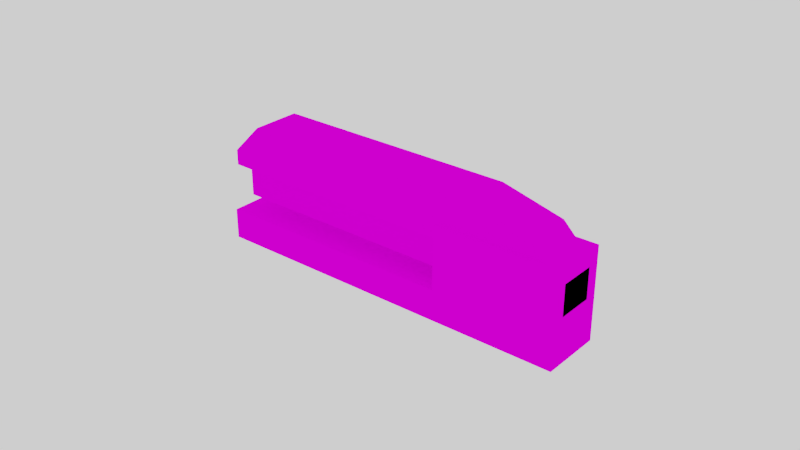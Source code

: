 # Source: STAPLER_1.blend  (saved by Blender 2.79.0; exported with 4.5.12 LTS)
import bpy
from mathutils import Matrix  # noqa: F401  (used for matrix-valued properties, if any)

bpy.ops.wm.read_factory_settings(use_empty=True)
scene = bpy.context.scene
scene.name = 'Scene'

# ---- collections
col_collection_1 = bpy.data.collections.new('Collection 1'); scene.collection.children.link(col_collection_1)

# ---- images (referenced by path relative to the original .blend; pixels are not part of the script)
import os
ASSET_DIR = os.environ.get("B2B_ASSET_DIR", "")  # directory of the original .blend (textures are referenced by path, not embedded)
HERE = os.path.dirname(os.path.abspath(__file__))  # packed textures are extracted next to this script under _unpacked/

def load_image(name, relpath, width, height, colorspace="sRGB"):
    """Load a texture the original file referenced (path relative to the .blend, or extracted next to this script)."""
    p = next((c for c in (os.path.join(HERE, relpath), os.path.join(ASSET_DIR, relpath)) if relpath and os.path.exists(c)), "")
    if p:
        img = bpy.data.images.load(p, check_existing=True)
        img.name = name
    else:  # same state as the original file: an image datablock whose file is absent (Cycles renders it pink)
        img = bpy.data.images.new(name, width, height)
        img.source = "FILE"
        img.filepath = "//" + (relpath or name)
    img.colorspace_settings.name = colorspace
    return img
img_colour_1_png_001 = load_image('COLOUR_1.png.001', 'COLOUR_1.png', 1024, 1024, 'sRGB')

# ---- materials (node trees are filled in below, after node groups)
mat_material_001 = bpy.data.materials.new('Material.001')
mat_material_001.alpha_threshold = 0.0
mat_material_001.roughness = 0.5

# ---- material node trees
mat_material_001.use_nodes = True; mat_material_001.node_tree.nodes.clear()
_N = mat_material_001.node_tree.nodes; _L = mat_material_001.node_tree.links
n0 = _N.new('ShaderNodeOutputMaterial'); n0.name = 'Material Output'; n0.location = (300, 300)
n1 = _N.new('ShaderNodeBsdfDiffuse'); n1.name = 'Diffuse BSDF'; n1.location = (10, 300)
n2 = _N.new('ShaderNodeTexImage'); n2.name = 'Image Texture'; n2.location = (-180, 300)
n2.width = 140
n2.image = img_colour_1_png_001
_L.new(n1.outputs[0], n0.inputs[0])
_L.new(n2.outputs[0], n1.inputs[0])
n0.is_active_output = True

# ---- world
world_world = bpy.data.worlds.new('World'); scene.world = world_world
world_world.use_nodes = True; world_world.node_tree.nodes.clear()
_N = world_world.node_tree.nodes; _L = world_world.node_tree.links
n0 = _N.new('ShaderNodeOutputWorld'); n0.name = 'World Output'; n0.location = (300, 300)
n1 = _N.new('ShaderNodeBackground'); n1.name = 'Background'; n1.location = (10, 300)
n1.inputs[0].default_value = (1.0, 1.0, 1.0, 1.0)
_L.new(n1.outputs[0], n0.inputs[0])
n0.is_active_output = True
world_world.color = (0.05088, 0.05088, 0.05088)
world_world.use_sun_shadow = False
world_world.sun_shadow_jitter_overblur = 0.0
world_world.cycles.sampling_method = 'MANUAL'

# ---- meshes
me_cube_001 = bpy.data.meshes.new('Cube.001')
me_cube_001.from_pydata([(-0.06438, -0.01, -0.01868), (-0.06438, -0.01, -0.008683), (-0.06438, 0.01, -0.01868), (-0.06438, 0.01, -0.008683), (0.05562, -0.01, -0.01868), (0.05562, 0.01, -0.01868), (-0.06438, -0.008, 0.006317), (-0.05438, -0.008, 0.02132), (-0.06438, 0.008, 0.006317), (-0.05438, 0.008, 0.02132), (0.05562, -0.008, 0.006317), (0.02562, -0.008, 0.02132), (0.05562, 0.008, 0.006317), (0.02562, 0.008, 0.02132), (0.01562, 0.01, -0.008683), (0.01562, -0.01, -0.008683), (0.05562, -0.01, 0.01132), (0.05562, 0.01, 0.01132), (0.01562, 0.01, 0.01132), (0.01562, -0.01, 0.01132), (0.04562, 0.008, 0.01632), (0.04562, -0.008, 0.01632), (0.05562, -0.006, 0.006317), (0.05562, 0.006, 0.006317), (-0.06038, 0.006, 0.006317), (-0.06038, -0.006, 0.006317), (0.05562, -0.006, -0.003683), (0.05562, 0.006, -0.003683), (-0.06038, 0.006, -0.003683), (-0.06038, -0.006, -0.003683), (-0.06438, 0.008, 0.01132), (-0.06438, -0.008, 0.01132)], [], [(0, 1, 3, 2), (2, 3, 14, 18, 17, 5), (20, 21, 10, 22, 23, 12), (4, 16, 19, 15, 1, 0), (8, 12, 23, 24, 25, 22, 10, 6), (14, 3, 1, 15), (8, 30, 9, 13, 20, 12), (10, 21, 11, 7, 31, 6), (17, 18, 19, 16), (14, 15, 19, 18), (7, 9, 30, 31), (5, 17, 16, 4), (2, 5, 4, 0), (22, 25, 29, 26), (13, 11, 21, 20), (6, 31, 30, 8), (28, 27, 26, 29), (23, 22, 26, 27), (25, 24, 28, 29), (24, 23, 27, 28), (7, 11, 13, 9)])
_uv = me_cube_001.uv_layers.new(name='UVMap')
_uv.uv.foreach_set('vector', [0.4842, 0.3896, 0.4765, 0.3896, 0.4765, 0.3752, 0.4842, 0.3752, 0.4147, 0.4184, 0.407, 0.4184, 0.407, 0.3536, 0.3839, 0.3536, 0.3839, 0.3104, 0.4147, 0.3104, 0.4763, 0.3379, 0.4763, 0.4191, 0.3951, 0.4191, 0.3951, 0.4191, 0.3951, 0.4191, 0.3951, 0.3379, 0.4147, 0.3104, 0.4456, 0.3104, 0.4456, 0.3536, 0.4225, 0.3536, 0.4225, 0.4184, 0.4147, 0.4184, 0.3951, 0.3379, 0.4763, 0.3379, 0.4763, 0.4191, 0.4763, 0.3379, 0.3951, 0.3379, 0.4763, 0.3379, 0.4763, 0.4191, 0.3951, 0.4191, 0.4765, 0.3104, 0.4765, 0.3752, 0.461, 0.3752, 0.461, 0.3104, 0.3951, 0.3379, 0.3951, 0.3379, 0.4763, 0.3379, 0.4763, 0.4191, 0.4763, 0.4191, 0.3951, 0.4191, 0.3951, 0.3379, 0.3951, 0.3379, 0.4763, 0.3379, 0.4763, 0.4191, 0.4763, 0.4191, 0.3951, 0.4191, 0.4919, 0.3104, 0.4919, 0.3536, 0.4765, 0.3536, 0.4765, 0.3104, 0.4765, 0.3536, 0.4919, 0.3536, 0.4919, 0.3752, 0.4765, 0.3752, 0.4763, 0.3379, 0.4763, 0.4191, 0.3951, 0.4191, 0.3951, 0.3379, 0.4765, 0.3752, 0.4765, 0.404, 0.461, 0.404, 0.461, 0.3752, 0.4456, 0.4184, 0.4456, 0.3104, 0.461, 0.3104, 0.461, 0.4184, 0.5943, 0.8189, 0.5943, 0.9285, 0.5682, 0.9285, 0.5682, 0.8189, 0.4763, 0.3379, 0.4763, 0.4191, 0.3951, 0.4191, 0.3951, 0.3379, 0.3951, 0.3379, 0.4763, 0.3379, 0.4763, 0.4191, 0.3951, 0.4191, 0.5108, 0.9285, 0.5108, 0.8189, 0.5421, 0.8189, 0.5421, 0.9285, 0.3951, 0.3379, 0.4763, 0.3379, 0.4763, 0.4191, 0.3951, 0.4191, 0.5943, 0.8279, 0.5943, 0.8189, 0.6204, 0.8189, 0.6204, 0.8279, 0.5421, 0.9285, 0.5421, 0.8189, 0.5682, 0.8189, 0.5682, 0.9285, 0.4763, 0.4191, 0.3951, 0.4191, 0.3951, 0.3379, 0.4763, 0.3379])
me_cube_001.materials.append(mat_material_001)
me_cube_001.use_remesh_preserve_volume = False
me_cube_001.use_remesh_preserve_attributes = False
me_cube_001.use_mirror_vertex_groups = False
me_cube_001.update()

# ---- objects
ob_cube_002 = bpy.data.objects.new('Cube.002', me_cube_001)

# ---- transforms, parenting, visibility, modifiers, constraints
ob_cube_002.location = (0.0, 1.084e-09, 0.01868)
ob_cube_002.lineart.crease_threshold = 0.0

# ---- collection membership
col_collection_1.objects.link(ob_cube_002)

# ---- scene / render settings (as saved in the file)
scene.frame_start = 1; scene.frame_end = 250; scene.frame_set(1)
scene.render.engine = 'CYCLES'
scene.render.image_settings.compression = 0
scene.render.dither_intensity = 0.0
scene.cycles.use_denoising = False
scene.cycles.samples = 128
scene.cycles.sampling_pattern = 'TABULATED_SOBOL'
scene.cycles.use_adaptive_sampling = False
scene.cycles.use_light_tree = False
scene.cycles.blur_glossy = 0.0
scene.cycles.sample_clamp_indirect = 0.0
scene.view_settings.view_transform = 'Filmic'
bpy.context.view_layer.update()

# ---- added for rendering (the .blend has no active camera): camera
cam_auto = bpy.data.cameras.new('AutoCamera')
cam_auto.lens = 50.0
cam_auto.sensor_width = 36.0
cam_auto.clip_end = 1000.0
ob_auto_camera = bpy.data.objects.new('AutoCamera', cam_auto)
scene.collection.objects.link(ob_auto_camera)
ob_auto_camera.location = (0.180662, -0.222054, 0.168036)
ob_auto_camera.rotation_euler = (1.09748, -7.21219e-08, 0.694738)
scene.camera = ob_auto_camera
bpy.context.view_layer.update()
